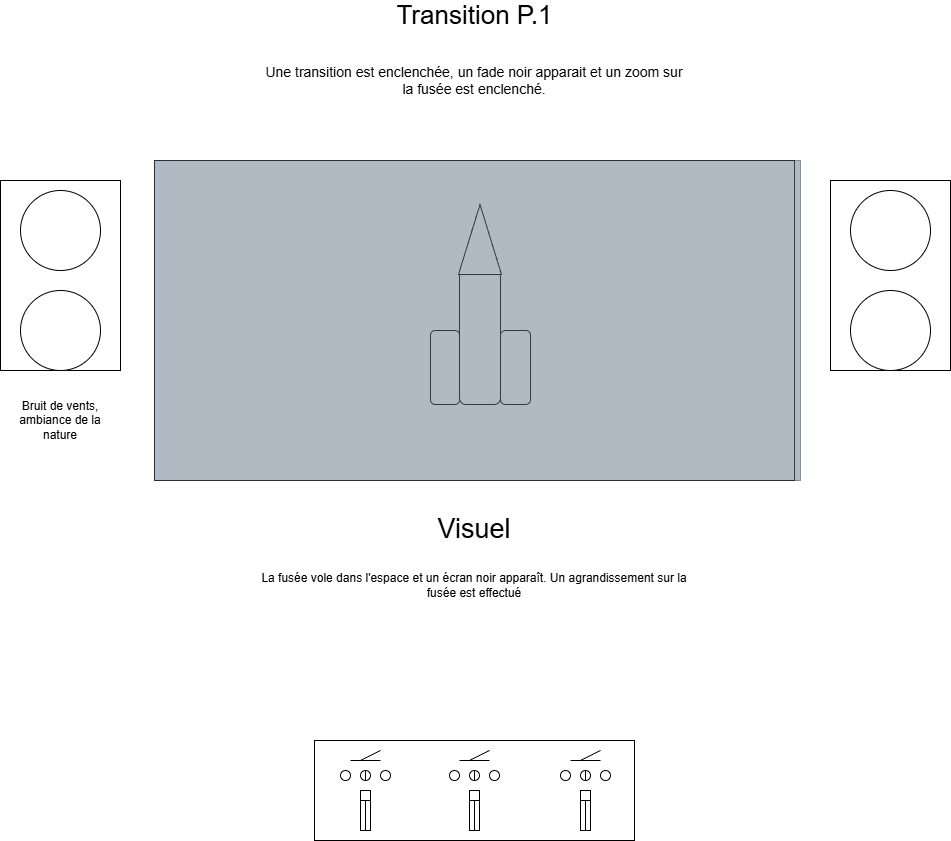

The diagram above was exported from draw.io. Its source (the exported page's mxGraphModel, read from the mxfile embedded in the PNG):
<mxGraphModel dx="1882" dy="1413" grid="1" gridSize="10" guides="1" tooltips="1" connect="1" arrows="1" fold="1" page="1" pageScale="1" pageWidth="827" pageHeight="1169" math="0" shadow="0">
  <root>
    <mxCell id="0" />
    <mxCell id="1" parent="0" />
    <mxCell id="7CN1n-LMVJ7XLH68aG_w-1" parent="1" style="rounded=0;whiteSpace=wrap;html=1;movable=0;resizable=0;rotatable=0;deletable=0;editable=0;locked=1;connectable=0;" value="" vertex="1">
      <mxGeometry height="320" width="640" x="94" y="200" as="geometry" />
    </mxCell>
    <mxCell id="7CN1n-LMVJ7XLH68aG_w-2" parent="1" style="rounded=0;whiteSpace=wrap;html=1;movable=0;resizable=0;rotatable=0;deletable=0;editable=0;locked=1;connectable=0;" value="" vertex="1">
      <mxGeometry height="190" width="120" x="-60" y="220" as="geometry" />
    </mxCell>
    <mxCell id="7CN1n-LMVJ7XLH68aG_w-3" parent="1" style="rounded=0;whiteSpace=wrap;html=1;movable=0;resizable=0;rotatable=0;deletable=0;editable=0;locked=1;connectable=0;" value="" vertex="1">
      <mxGeometry height="190" width="120" x="770" y="220" as="geometry" />
    </mxCell>
    <mxCell id="7CN1n-LMVJ7XLH68aG_w-4" parent="1" style="ellipse;whiteSpace=wrap;html=1;aspect=fixed;movable=0;resizable=0;rotatable=0;deletable=0;editable=0;locked=1;connectable=0;" value="" vertex="1">
      <mxGeometry height="80" width="80" x="-40" y="230" as="geometry" />
    </mxCell>
    <mxCell id="7CN1n-LMVJ7XLH68aG_w-5" parent="1" style="ellipse;whiteSpace=wrap;html=1;aspect=fixed;movable=0;resizable=0;rotatable=0;deletable=0;editable=0;locked=1;connectable=0;" value="" vertex="1">
      <mxGeometry height="80" width="80" x="-40" y="330" as="geometry" />
    </mxCell>
    <mxCell id="7CN1n-LMVJ7XLH68aG_w-6" parent="1" style="ellipse;whiteSpace=wrap;html=1;aspect=fixed;movable=0;resizable=0;rotatable=0;deletable=0;editable=0;locked=1;connectable=0;" value="" vertex="1">
      <mxGeometry height="80" width="80" x="790" y="330" as="geometry" />
    </mxCell>
    <mxCell id="7CN1n-LMVJ7XLH68aG_w-7" parent="1" style="ellipse;whiteSpace=wrap;html=1;aspect=fixed;movable=0;resizable=0;rotatable=0;deletable=0;editable=0;locked=1;connectable=0;" value="" vertex="1">
      <mxGeometry height="80" width="80" x="790" y="230" as="geometry" />
    </mxCell>
    <mxCell id="7CN1n-LMVJ7XLH68aG_w-8" parent="1" style="rounded=0;whiteSpace=wrap;html=1;movable=0;resizable=0;rotatable=0;deletable=0;editable=0;locked=1;connectable=0;" value="" vertex="1">
      <mxGeometry height="100" width="320" x="254" y="780" as="geometry" />
    </mxCell>
    <mxCell id="7CN1n-LMVJ7XLH68aG_w-9" edge="1" parent="1" style="endArrow=none;html=1;rounded=0;" value="">
      <mxGeometry height="50" relative="1" width="50" as="geometry">
        <mxPoint x="290" y="800" as="sourcePoint" />
        <mxPoint x="320" y="800" as="targetPoint" />
      </mxGeometry>
    </mxCell>
    <mxCell id="7CN1n-LMVJ7XLH68aG_w-10" edge="1" parent="1" style="endArrow=none;html=1;rounded=0;" value="">
      <mxGeometry height="50" relative="1" width="50" as="geometry">
        <mxPoint x="300" y="800" as="sourcePoint" />
        <mxPoint x="320" y="790" as="targetPoint" />
      </mxGeometry>
    </mxCell>
    <mxCell id="7CN1n-LMVJ7XLH68aG_w-11" edge="1" parent="1" style="endArrow=none;html=1;rounded=0;" value="">
      <mxGeometry height="50" relative="1" width="50" as="geometry">
        <mxPoint x="399" y="800" as="sourcePoint" />
        <mxPoint x="429" y="800" as="targetPoint" />
      </mxGeometry>
    </mxCell>
    <mxCell id="7CN1n-LMVJ7XLH68aG_w-12" edge="1" parent="1" style="endArrow=none;html=1;rounded=0;" value="">
      <mxGeometry height="50" relative="1" width="50" as="geometry">
        <mxPoint x="409" y="800" as="sourcePoint" />
        <mxPoint x="429" y="790" as="targetPoint" />
      </mxGeometry>
    </mxCell>
    <mxCell id="7CN1n-LMVJ7XLH68aG_w-13" edge="1" parent="1" style="endArrow=none;html=1;rounded=0;" value="">
      <mxGeometry height="50" relative="1" width="50" as="geometry">
        <mxPoint x="510" y="800" as="sourcePoint" />
        <mxPoint x="540" y="800" as="targetPoint" />
      </mxGeometry>
    </mxCell>
    <mxCell id="7CN1n-LMVJ7XLH68aG_w-14" edge="1" parent="1" style="endArrow=none;html=1;rounded=0;" value="">
      <mxGeometry height="50" relative="1" width="50" as="geometry">
        <mxPoint x="520" y="800" as="sourcePoint" />
        <mxPoint x="540" y="790" as="targetPoint" />
      </mxGeometry>
    </mxCell>
    <mxCell id="7CN1n-LMVJ7XLH68aG_w-15" parent="1" style="ellipse;whiteSpace=wrap;html=1;aspect=fixed;" value="" vertex="1">
      <mxGeometry height="10" width="10" x="280" y="810" as="geometry" />
    </mxCell>
    <mxCell id="7CN1n-LMVJ7XLH68aG_w-16" parent="1" style="ellipse;whiteSpace=wrap;html=1;aspect=fixed;" value="" vertex="1">
      <mxGeometry height="10" width="10" x="300" y="810" as="geometry" />
    </mxCell>
    <mxCell id="7CN1n-LMVJ7XLH68aG_w-17" parent="1" style="ellipse;whiteSpace=wrap;html=1;aspect=fixed;" value="" vertex="1">
      <mxGeometry height="10" width="10" x="320" y="810" as="geometry" />
    </mxCell>
    <mxCell id="7CN1n-LMVJ7XLH68aG_w-18" parent="1" style="ellipse;whiteSpace=wrap;html=1;aspect=fixed;" value="" vertex="1">
      <mxGeometry height="10" width="10" x="389" y="810" as="geometry" />
    </mxCell>
    <mxCell id="7CN1n-LMVJ7XLH68aG_w-19" parent="1" style="ellipse;whiteSpace=wrap;html=1;aspect=fixed;" value="" vertex="1">
      <mxGeometry height="10" width="10" x="409" y="810" as="geometry" />
    </mxCell>
    <mxCell id="7CN1n-LMVJ7XLH68aG_w-20" parent="1" style="ellipse;whiteSpace=wrap;html=1;aspect=fixed;" value="" vertex="1">
      <mxGeometry height="10" width="10" x="429" y="810" as="geometry" />
    </mxCell>
    <mxCell id="7CN1n-LMVJ7XLH68aG_w-21" parent="1" style="ellipse;whiteSpace=wrap;html=1;aspect=fixed;" value="" vertex="1">
      <mxGeometry height="10" width="10" x="500" y="810" as="geometry" />
    </mxCell>
    <mxCell id="7CN1n-LMVJ7XLH68aG_w-22" parent="1" style="ellipse;whiteSpace=wrap;html=1;aspect=fixed;" value="" vertex="1">
      <mxGeometry height="10" width="10" x="520" y="810" as="geometry" />
    </mxCell>
    <mxCell id="7CN1n-LMVJ7XLH68aG_w-23" parent="1" style="ellipse;whiteSpace=wrap;html=1;aspect=fixed;" value="" vertex="1">
      <mxGeometry height="10" width="10" x="540" y="810" as="geometry" />
    </mxCell>
    <mxCell id="7CN1n-LMVJ7XLH68aG_w-24" parent="1" style="rounded=0;whiteSpace=wrap;html=1;" value="" vertex="1">
      <mxGeometry height="40" width="10" x="300" y="830" as="geometry" />
    </mxCell>
    <mxCell id="7CN1n-LMVJ7XLH68aG_w-26" edge="1" parent="1" source="7CN1n-LMVJ7XLH68aG_w-25" style="endArrow=none;html=1;rounded=0;entryX=0.5;entryY=0;entryDx=0;entryDy=0;exitX=0.5;exitY=1;exitDx=0;exitDy=0;" target="7CN1n-LMVJ7XLH68aG_w-24" value="">
      <mxGeometry height="50" relative="1" width="50" as="geometry">
        <mxPoint x="300" y="880" as="sourcePoint" />
        <mxPoint x="350" y="830" as="targetPoint" />
      </mxGeometry>
    </mxCell>
    <mxCell id="7CN1n-LMVJ7XLH68aG_w-27" parent="1" style="rounded=0;whiteSpace=wrap;html=1;" value="" vertex="1">
      <mxGeometry height="40" width="10" x="409" y="830" as="geometry" />
    </mxCell>
    <mxCell id="7CN1n-LMVJ7XLH68aG_w-29" edge="1" parent="1" source="7CN1n-LMVJ7XLH68aG_w-28" style="endArrow=none;html=1;rounded=0;entryX=0.5;entryY=0;entryDx=0;entryDy=0;exitX=0.5;exitY=1;exitDx=0;exitDy=0;" target="7CN1n-LMVJ7XLH68aG_w-27" value="">
      <mxGeometry height="50" relative="1" width="50" as="geometry">
        <mxPoint x="409" y="880" as="sourcePoint" />
        <mxPoint x="459" y="830" as="targetPoint" />
      </mxGeometry>
    </mxCell>
    <mxCell id="7CN1n-LMVJ7XLH68aG_w-30" parent="1" style="rounded=0;whiteSpace=wrap;html=1;" value="" vertex="1">
      <mxGeometry height="40" width="10" x="520" y="830" as="geometry" />
    </mxCell>
    <mxCell id="7CN1n-LMVJ7XLH68aG_w-32" edge="1" parent="1" source="7CN1n-LMVJ7XLH68aG_w-31" style="endArrow=none;html=1;rounded=0;entryX=0.5;entryY=0;entryDx=0;entryDy=0;exitX=0.5;exitY=1;exitDx=0;exitDy=0;" target="7CN1n-LMVJ7XLH68aG_w-30" value="">
      <mxGeometry height="50" relative="1" width="50" as="geometry">
        <mxPoint x="520" y="880" as="sourcePoint" />
        <mxPoint x="570" y="830" as="targetPoint" />
      </mxGeometry>
    </mxCell>
    <mxCell id="7CN1n-LMVJ7XLH68aG_w-33" parent="1" style="text;html=1;whiteSpace=wrap;strokeColor=none;fillColor=none;align=center;verticalAlign=middle;rounded=0;" value="&lt;span style=&quot;font-size: 26px;&quot;&gt;Transition P.1&lt;/span&gt;" vertex="1">
      <mxGeometry height="30" width="265" x="281.5" y="40" as="geometry" />
    </mxCell>
    <mxCell id="7CN1n-LMVJ7XLH68aG_w-37" parent="1" style="text;html=1;whiteSpace=wrap;strokeColor=none;fillColor=none;align=center;verticalAlign=middle;rounded=0;" value="&lt;span style=&quot;font-size: 14px;&quot;&gt;Une transition est enclenchée, un fade noir apparait et un zoom sur la fusée est enclenché.&lt;/span&gt;" vertex="1">
      <mxGeometry height="100" width="430" x="199" y="70" as="geometry" />
    </mxCell>
    <mxCell id="7CN1n-LMVJ7XLH68aG_w-43" parent="1" style="text;html=1;whiteSpace=wrap;strokeColor=none;fillColor=none;align=center;verticalAlign=middle;rounded=0;" value="&lt;font style=&quot;font-size: 27px;&quot;&gt;Visuel&lt;/font&gt;" vertex="1">
      <mxGeometry height="30" width="60" x="384" y="554" as="geometry" />
    </mxCell>
    <mxCell id="7CN1n-LMVJ7XLH68aG_w-59" edge="1" parent="1" source="7CN1n-LMVJ7XLH68aG_w-16" style="endArrow=none;html=1;rounded=0;entryX=0.5;entryY=0;entryDx=0;entryDy=0;exitX=0.5;exitY=1;exitDx=0;exitDy=0;" target="7CN1n-LMVJ7XLH68aG_w-16" value="">
      <mxGeometry height="50" relative="1" width="50" as="geometry">
        <mxPoint x="290" y="880" as="sourcePoint" />
        <mxPoint x="340" y="830" as="targetPoint" />
      </mxGeometry>
    </mxCell>
    <mxCell id="7CN1n-LMVJ7XLH68aG_w-60" edge="1" parent="1" source="7CN1n-LMVJ7XLH68aG_w-19" style="endArrow=none;html=1;rounded=0;entryX=0.5;entryY=0;entryDx=0;entryDy=0;exitX=0.5;exitY=1;exitDx=0;exitDy=0;" target="7CN1n-LMVJ7XLH68aG_w-19" value="">
      <mxGeometry height="50" relative="1" width="50" as="geometry">
        <mxPoint x="330" y="880" as="sourcePoint" />
        <mxPoint x="380" y="830" as="targetPoint" />
      </mxGeometry>
    </mxCell>
    <mxCell id="7CN1n-LMVJ7XLH68aG_w-61" edge="1" parent="1" source="7CN1n-LMVJ7XLH68aG_w-22" style="endArrow=none;html=1;rounded=0;entryX=0.5;entryY=0;entryDx=0;entryDy=0;exitX=0.5;exitY=1;exitDx=0;exitDy=0;" target="7CN1n-LMVJ7XLH68aG_w-22" value="">
      <mxGeometry height="50" relative="1" width="50" as="geometry">
        <mxPoint x="480" y="850" as="sourcePoint" />
        <mxPoint x="530" y="800" as="targetPoint" />
      </mxGeometry>
    </mxCell>
    <mxCell id="7CN1n-LMVJ7XLH68aG_w-67" parent="1" style="text;html=1;whiteSpace=wrap;strokeColor=none;fillColor=none;align=center;verticalAlign=middle;rounded=0;" value="La fusée vole dans l'espace et un écran noir apparaît. Un agrandissement sur la fusée est effectué" vertex="1">
      <mxGeometry height="70" width="440" x="194" y="590" as="geometry" />
    </mxCell>
    <mxCell id="7CN1n-LMVJ7XLH68aG_w-68" parent="1" style="text;html=1;whiteSpace=wrap;strokeColor=none;fillColor=none;align=center;verticalAlign=middle;rounded=0;" value="Bruit de vents, ambiance de la nature" vertex="1">
      <mxGeometry height="80" width="90" x="-45" y="420" as="geometry" />
    </mxCell>
    <mxCell id="BKAAt9BYPgoHObGVKpHv-1" parent="1" style="rounded=1;whiteSpace=wrap;html=1;" value="" vertex="1">
      <mxGeometry height="74" width="29" x="370" y="370" as="geometry" />
    </mxCell>
    <mxCell id="BKAAt9BYPgoHObGVKpHv-2" parent="1" style="rounded=1;whiteSpace=wrap;html=1;" value="" vertex="1">
      <mxGeometry height="134" width="41" x="399" y="310" as="geometry" />
    </mxCell>
    <mxCell id="BKAAt9BYPgoHObGVKpHv-3" parent="1" style="rounded=1;whiteSpace=wrap;html=1;" value="" vertex="1">
      <mxGeometry height="74" width="30" x="440" y="370" as="geometry" />
    </mxCell>
    <mxCell id="BKAAt9BYPgoHObGVKpHv-4" parent="1" style="triangle;whiteSpace=wrap;html=1;rotation=-90;" value="" vertex="1">
      <mxGeometry height="43" width="70" x="384.5" y="257.5" as="geometry" />
    </mxCell>
    <mxCell id="BKAAt9BYPgoHObGVKpHv-12" edge="1" parent="1" source="7CN1n-LMVJ7XLH68aG_w-24" style="endArrow=none;html=1;rounded=0;entryX=0.5;entryY=0;entryDx=0;entryDy=0;exitX=0.5;exitY=1;exitDx=0;exitDy=0;" target="7CN1n-LMVJ7XLH68aG_w-25" value="">
      <mxGeometry height="50" relative="1" width="50" as="geometry">
        <mxPoint x="305" y="870" as="sourcePoint" />
        <mxPoint x="305" y="830" as="targetPoint" />
      </mxGeometry>
    </mxCell>
    <mxCell id="7CN1n-LMVJ7XLH68aG_w-25" parent="1" style="rounded=0;whiteSpace=wrap;html=1;" value="" vertex="1">
      <mxGeometry height="10" width="10" x="300" y="830" as="geometry" />
    </mxCell>
    <mxCell id="BKAAt9BYPgoHObGVKpHv-13" edge="1" parent="1" source="7CN1n-LMVJ7XLH68aG_w-27" style="endArrow=none;html=1;rounded=0;entryX=0.5;entryY=0;entryDx=0;entryDy=0;exitX=0.5;exitY=1;exitDx=0;exitDy=0;" target="7CN1n-LMVJ7XLH68aG_w-28" value="">
      <mxGeometry height="50" relative="1" width="50" as="geometry">
        <mxPoint x="414" y="870" as="sourcePoint" />
        <mxPoint x="414" y="830" as="targetPoint" />
      </mxGeometry>
    </mxCell>
    <mxCell id="7CN1n-LMVJ7XLH68aG_w-28" parent="1" style="rounded=0;whiteSpace=wrap;html=1;" value="" vertex="1">
      <mxGeometry height="10" width="10" x="409" y="830" as="geometry" />
    </mxCell>
    <mxCell id="BKAAt9BYPgoHObGVKpHv-14" edge="1" parent="1" source="7CN1n-LMVJ7XLH68aG_w-30" style="endArrow=none;html=1;rounded=0;entryX=0.5;entryY=0;entryDx=0;entryDy=0;exitX=0.5;exitY=1;exitDx=0;exitDy=0;" target="7CN1n-LMVJ7XLH68aG_w-31" value="">
      <mxGeometry height="50" relative="1" width="50" as="geometry">
        <mxPoint x="525" y="870" as="sourcePoint" />
        <mxPoint x="525" y="830" as="targetPoint" />
      </mxGeometry>
    </mxCell>
    <mxCell id="7CN1n-LMVJ7XLH68aG_w-31" parent="1" style="rounded=0;whiteSpace=wrap;html=1;" value="" vertex="1">
      <mxGeometry height="10" width="10" x="520" y="830" as="geometry" />
    </mxCell>
    <mxCell id="BKAAt9BYPgoHObGVKpHv-16" parent="1" style="rounded=0;whiteSpace=wrap;html=1;opacity=50;fillColor=#647687;fontColor=#ffffff;strokeColor=#314354;" value="" vertex="1">
      <mxGeometry height="320" width="646" x="94" y="200" as="geometry" />
    </mxCell>
  </root>
</mxGraphModel>